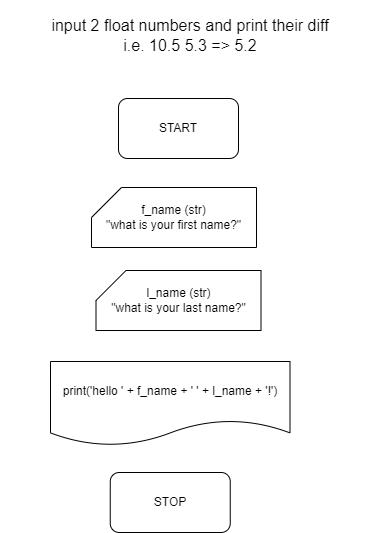

The diagram above was exported from draw.io. Its source (the exported page's mxGraphModel, read from the mxfile embedded in the PNG):
<mxGraphModel dx="1512" dy="1221" grid="0" gridSize="10" guides="1" tooltips="1" connect="1" arrows="1" fold="1" page="0" pageScale="1" pageWidth="850" pageHeight="1100" math="0" shadow="0">
  <root>
    <mxCell id="0" />
    <mxCell id="1" parent="0" />
    <mxCell id="mnOFoiq0Q99e09Ja34rx-1" value="START" style="rounded=1;whiteSpace=wrap;html=1;" vertex="1" parent="1">
      <mxGeometry x="-341" y="43" width="120" height="60" as="geometry" />
    </mxCell>
    <mxCell id="mnOFoiq0Q99e09Ja34rx-2" value="STOP" style="rounded=1;whiteSpace=wrap;html=1;" vertex="1" parent="1">
      <mxGeometry x="-349.25" y="417" width="120" height="60" as="geometry" />
    </mxCell>
    <mxCell id="mnOFoiq0Q99e09Ja34rx-4" value="input 2 float numbers and print their diff&lt;br&gt;i.e. 10.5 5.3 =&amp;gt; 5.2" style="text;html=1;align=center;verticalAlign=middle;whiteSpace=wrap;rounded=0;fontSize=16;" vertex="1" parent="1">
      <mxGeometry x="-459" y="-55" width="380" height="69" as="geometry" />
    </mxCell>
    <mxCell id="mnOFoiq0Q99e09Ja34rx-5" value="f_name (str)&lt;br&gt;&quot;what is your first name?&quot;" style="shape=card;whiteSpace=wrap;html=1;" vertex="1" parent="1">
      <mxGeometry x="-368" y="132" width="165" height="60" as="geometry" />
    </mxCell>
    <mxCell id="mnOFoiq0Q99e09Ja34rx-6" value="l_name (str)&lt;br&gt;&quot;what is your last name?&quot;" style="shape=card;whiteSpace=wrap;html=1;" vertex="1" parent="1">
      <mxGeometry x="-363.5" y="215" width="165" height="60" as="geometry" />
    </mxCell>
    <mxCell id="mnOFoiq0Q99e09Ja34rx-7" value="print('hello ' + f_name + ' ' + l_name + '!')" style="shape=document;whiteSpace=wrap;html=1;boundedLbl=1;" vertex="1" parent="1">
      <mxGeometry x="-409" y="306" width="239.5" height="84" as="geometry" />
    </mxCell>
  </root>
</mxGraphModel>